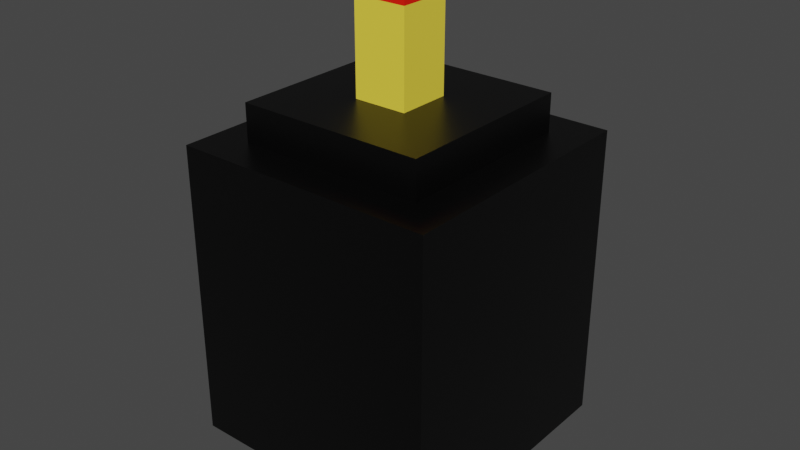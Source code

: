 # Source: Bomb.blend  (saved by Blender 2.93.21; exported with 4.5.12 LTS)
import bpy
from mathutils import Matrix  # noqa: F401  (used for matrix-valued properties, if any)

bpy.ops.wm.read_factory_settings(use_empty=True)
scene = bpy.context.scene
scene.name = 'Scene'

# ---- collections
col_collection = bpy.data.collections.new('Collection'); scene.collection.children.link(col_collection)

# ---- materials (node trees are filled in below, after node groups)
mat_black = bpy.data.materials.new('Black')
mat_black.alpha_threshold = 0.0
mat_black.use_transparent_shadow = False
mat_black.line_color = (0.0, 0.0, 0.0, 1.0)
mat_black_001 = bpy.data.materials.new('Black.001')
mat_black_001.alpha_threshold = 0.0
mat_black_001.use_transparent_shadow = False
mat_black_001.line_color = (0.0, 0.0, 0.0, 1.0)
mat_black_002 = bpy.data.materials.new('Black.002')
mat_black_002.alpha_threshold = 0.0
mat_black_002.use_transparent_shadow = False
mat_black_002.line_color = (0.0, 0.0, 0.0, 1.0)
mat_paille = bpy.data.materials.new('Paille')
mat_paille.use_transparent_shadow = False
mat_fire = bpy.data.materials.new('Fire')
mat_fire.use_transparent_shadow = False

# ---- material node trees
mat_black.use_nodes = True; mat_black.node_tree.nodes.clear()
_N = mat_black.node_tree.nodes; _L = mat_black.node_tree.links
n0 = _N.new('ShaderNodeOutputMaterial'); n0.name = 'Material Output'; n0.location = (300, 300)
n1 = _N.new('ShaderNodeBsdfPrincipled'); n1.name = 'Principled BSDF'; n1.location = (10, 300)
n1.distribution = 'GGX'
n1.subsurface_method = 'BURLEY'
n1.inputs[0].default_value = (0.0, 0.0, 0.0, 1.0)
n1.inputs[2].default_value = 0.4
n1.inputs[3].default_value = 1.45
n1.inputs[27].default_value = (0.0, 0.0, 0.0, 1.0)
n1.inputs[28].default_value = 1.0
_L.new(n1.outputs[0], n0.inputs[0])
n0.is_active_output = True
mat_black_001.use_nodes = True; mat_black_001.node_tree.nodes.clear()
_N = mat_black_001.node_tree.nodes; _L = mat_black_001.node_tree.links
n0 = _N.new('ShaderNodeOutputMaterial'); n0.name = 'Material Output'; n0.location = (300, 300)
n1 = _N.new('ShaderNodeBsdfPrincipled'); n1.name = 'Principled BSDF'; n1.location = (10, 300)
n1.distribution = 'GGX'
n1.subsurface_method = 'BURLEY'
n1.inputs[0].default_value = (0.0, 0.0, 0.0, 1.0)
n1.inputs[2].default_value = 0.4
n1.inputs[3].default_value = 1.45
n1.inputs[27].default_value = (0.0, 0.0, 0.0, 1.0)
n1.inputs[28].default_value = 1.0
_L.new(n1.outputs[0], n0.inputs[0])
n0.is_active_output = True
mat_black_002.use_nodes = True; mat_black_002.node_tree.nodes.clear()
_N = mat_black_002.node_tree.nodes; _L = mat_black_002.node_tree.links
n0 = _N.new('ShaderNodeOutputMaterial'); n0.name = 'Material Output'; n0.location = (300, 300)
n1 = _N.new('ShaderNodeBsdfPrincipled'); n1.name = 'Principled BSDF'; n1.location = (10, 300)
n1.distribution = 'GGX'
n1.subsurface_method = 'BURLEY'
n1.inputs[0].default_value = (0.0, 0.0, 0.0, 1.0)
n1.inputs[2].default_value = 0.4
n1.inputs[3].default_value = 1.45
n1.inputs[27].default_value = (0.0, 0.0, 0.0, 1.0)
n1.inputs[28].default_value = 1.0
_L.new(n1.outputs[0], n0.inputs[0])
n0.is_active_output = True
mat_paille.use_nodes = True; mat_paille.node_tree.nodes.clear()
_N = mat_paille.node_tree.nodes; _L = mat_paille.node_tree.links
n0 = _N.new('ShaderNodeBsdfPrincipled'); n0.name = 'Principled BSDF'; n0.location = (10, 300)
n0.distribution = 'GGX'
n0.subsurface_method = 'BURLEY'
n0.inputs[0].default_value = (0.9911, 0.7682, 0.06301, 1.0)
n0.inputs[3].default_value = 1.45
n0.inputs[27].default_value = (0.0, 0.0, 0.0, 1.0)
n0.inputs[28].default_value = 1.0
n1 = _N.new('ShaderNodeOutputMaterial'); n1.name = 'Material Output'; n1.location = (300, 300)
_L.new(n0.outputs[0], n1.inputs[0])
n1.is_active_output = True
mat_fire.use_nodes = True; mat_fire.node_tree.nodes.clear()
_N = mat_fire.node_tree.nodes; _L = mat_fire.node_tree.links
n0 = _N.new('ShaderNodeBsdfPrincipled'); n0.name = 'Principled BSDF'; n0.location = (10, 300)
n0.distribution = 'GGX'
n0.subsurface_method = 'BURLEY'
n0.inputs[0].default_value = (0.9911, 0.01096, 0.0, 1.0)
n0.inputs[3].default_value = 1.45
n0.inputs[27].default_value = (0.0, 0.0, 0.0, 1.0)
n0.inputs[28].default_value = 1.0
n1 = _N.new('ShaderNodeOutputMaterial'); n1.name = 'Material Output'; n1.location = (300, 300)
_L.new(n0.outputs[0], n1.inputs[0])
n1.is_active_output = True

# ---- world
world_world = bpy.data.worlds.new('World'); scene.world = world_world
world_world.use_nodes = True; world_world.node_tree.nodes.clear()
_N = world_world.node_tree.nodes; _L = world_world.node_tree.links
n0 = _N.new('ShaderNodeOutputWorld'); n0.name = 'World Output'; n0.location = (300, 300)
n1 = _N.new('ShaderNodeBackground'); n1.name = 'Background'; n1.location = (10, 300)
n1.inputs[0].default_value = (0.05088, 0.05088, 0.05088, 1.0)
_L.new(n1.outputs[0], n0.inputs[0])
n0.is_active_output = True
world_world.color = (0.05088, 0.05088, 0.05088)
world_world.use_sun_shadow = False
world_world.sun_shadow_jitter_overblur = 0.0

# ---- meshes
me_cube_001 = bpy.data.meshes.new('Cube.001')
me_cube_001.from_pydata([(-1.0, -1.0, -1.0), (-1.0, -1.0, 1.0), (-1.0, 1.0, -1.0), (-1.0, 1.0, 1.0), (1.0, -1.0, -1.0), (1.0, -1.0, 1.0), (1.0, 1.0, -1.0), (1.0, 1.0, 1.0)], [], [(0, 1, 3, 2), (2, 3, 7, 6), (6, 7, 5, 4), (4, 5, 1, 0), (2, 6, 4, 0), (7, 3, 1, 5)])
_uv = me_cube_001.uv_layers.new(name='UVMap')
_uv.uv.foreach_set('vector', [0.375, 0.0, 0.625, 0.0, 0.625, 0.25, 0.375, 0.25, 0.375, 0.25, 0.625, 0.25, 0.625, 0.5, 0.375, 0.5, 0.375, 0.5, 0.625, 0.5, 0.625, 0.75, 0.375, 0.75, 0.375, 0.75, 0.625, 0.75, 0.625, 1.0, 0.375, 1.0, 0.125, 0.5, 0.375, 0.5, 0.375, 0.75, 0.125, 0.75, 0.625, 0.5, 0.875, 0.5, 0.875, 0.75, 0.625, 0.75])
me_cube_001.materials.append(mat_black)
me_cube_001.use_remesh_fix_poles = True
me_cube_001.use_remesh_preserve_attributes = False
me_cube_001.update()
me_cube_002 = bpy.data.meshes.new('Cube.002')
me_cube_002.from_pydata([(-1.0, -1.0, -1.0), (-1.0, -1.0, 1.0), (-1.0, 1.0, -1.0), (-1.0, 1.0, 1.0), (1.0, -1.0, -1.0), (1.0, -1.0, 1.0), (1.0, 1.0, -1.0), (1.0, 1.0, 1.0)], [], [(0, 1, 3, 2), (2, 3, 7, 6), (6, 7, 5, 4), (4, 5, 1, 0), (2, 6, 4, 0), (7, 3, 1, 5)])
_uv = me_cube_002.uv_layers.new(name='UVMap')
_uv.uv.foreach_set('vector', [0.375, 0.0, 0.625, 0.0, 0.625, 0.25, 0.375, 0.25, 0.375, 0.25, 0.625, 0.25, 0.625, 0.5, 0.375, 0.5, 0.375, 0.5, 0.625, 0.5, 0.625, 0.75, 0.375, 0.75, 0.375, 0.75, 0.625, 0.75, 0.625, 1.0, 0.375, 1.0, 0.125, 0.5, 0.375, 0.5, 0.375, 0.75, 0.125, 0.75, 0.625, 0.5, 0.875, 0.5, 0.875, 0.75, 0.625, 0.75])
me_cube_002.materials.append(mat_black_001)
me_cube_002.use_remesh_fix_poles = True
me_cube_002.use_remesh_preserve_attributes = False
me_cube_002.update()
me_cube_003 = bpy.data.meshes.new('Cube.003')
me_cube_003.from_pydata([(-1.0, -1.0, -1.0), (-1.0, -1.0, 1.0), (-1.0, 1.0, -1.0), (-1.0, 1.0, 1.0), (1.0, -1.0, -1.0), (1.0, -1.0, 1.0), (1.0, 1.0, -1.0), (1.0, 1.0, 1.0)], [], [(0, 1, 3, 2), (2, 3, 7, 6), (6, 7, 5, 4), (4, 5, 1, 0), (2, 6, 4, 0), (7, 3, 1, 5)])
_uv = me_cube_003.uv_layers.new(name='UVMap')
_uv.uv.foreach_set('vector', [0.375, 0.0, 0.625, 0.0, 0.625, 0.25, 0.375, 0.25, 0.375, 0.25, 0.625, 0.25, 0.625, 0.5, 0.375, 0.5, 0.375, 0.5, 0.625, 0.5, 0.625, 0.75, 0.375, 0.75, 0.375, 0.75, 0.625, 0.75, 0.625, 1.0, 0.375, 1.0, 0.125, 0.5, 0.375, 0.5, 0.375, 0.75, 0.125, 0.75, 0.625, 0.5, 0.875, 0.5, 0.875, 0.75, 0.625, 0.75])
me_cube_003.materials.append(mat_black_002)
me_cube_003.use_remesh_fix_poles = True
me_cube_003.use_remesh_preserve_attributes = False
me_cube_003.update()
me_cube_004 = bpy.data.meshes.new('Cube.004')
me_cube_004.from_pydata([(-1.0, -1.0, -1.0), (-1.0, -1.0, 0.2593), (-1.0, 1.0, -1.0), (-1.0, 1.0, 0.2593), (1.0, -1.0, -1.0), (1.0, -1.0, 0.2593), (1.0, 1.0, -1.0), (1.0, 1.0, 0.2593)], [], [(0, 1, 3, 2), (2, 3, 7, 6), (6, 7, 5, 4), (4, 5, 1, 0), (2, 6, 4, 0), (7, 3, 1, 5)])
me_cube_004.polygons.foreach_set('material_index', [1, 1, 1, 1, 1, 1])
_uv = me_cube_004.uv_layers.new(name='UVMap')
_uv.uv.foreach_set('vector', [0.375, 0.0, 0.625, 0.0, 0.625, 0.25, 0.375, 0.25, 0.375, 0.25, 0.625, 0.25, 0.625, 0.5, 0.375, 0.5, 0.375, 0.5, 0.625, 0.5, 0.625, 0.75, 0.375, 0.75, 0.375, 0.75, 0.625, 0.75, 0.625, 1.0, 0.375, 1.0, 0.125, 0.5, 0.375, 0.5, 0.375, 0.75, 0.125, 0.75, 0.625, 0.5, 0.875, 0.5, 0.875, 0.75, 0.625, 0.75])
me_cube_004.materials.append(mat_paille)
me_cube_004.materials.append(mat_paille)
me_cube_004.use_remesh_fix_poles = True
me_cube_004.use_remesh_preserve_attributes = False
me_cube_004.update()
me_cube_005 = bpy.data.meshes.new('Cube.005')
me_cube_005.from_pydata([(-1.0, -1.0, -1.0), (-1.0, -1.0, 0.2593), (-1.0, 1.0, -1.0), (-1.0, 1.0, 0.2593), (1.0, -1.0, -1.0), (1.0, -1.0, 0.2593), (1.0, 1.0, -1.0), (1.0, 1.0, 0.2593)], [], [(0, 1, 3, 2), (2, 3, 7, 6), (6, 7, 5, 4), (4, 5, 1, 0), (2, 6, 4, 0), (7, 3, 1, 5)])
me_cube_005.polygons.foreach_set('material_index', [1, 1, 1, 1, 1, 1])
_uv = me_cube_005.uv_layers.new(name='UVMap')
_uv.uv.foreach_set('vector', [0.375, 0.0, 0.625, 0.0, 0.625, 0.25, 0.375, 0.25, 0.375, 0.25, 0.625, 0.25, 0.625, 0.5, 0.375, 0.5, 0.375, 0.5, 0.625, 0.5, 0.625, 0.75, 0.375, 0.75, 0.375, 0.75, 0.625, 0.75, 0.625, 1.0, 0.375, 1.0, 0.125, 0.5, 0.375, 0.5, 0.375, 0.75, 0.125, 0.75, 0.625, 0.5, 0.875, 0.5, 0.875, 0.75, 0.625, 0.75])
me_cube_005.materials.append(mat_fire)
me_cube_005.materials.append(mat_fire)
me_cube_005.use_remesh_fix_poles = True
me_cube_005.use_remesh_preserve_attributes = False
me_cube_005.update()

# ---- objects
ob_cube = bpy.data.objects.new('Cube', me_cube_001)
ob_cube_001 = bpy.data.objects.new('Cube.001', me_cube_002)
ob_cube_002 = bpy.data.objects.new('Cube.002', me_cube_003)
ob_cube_003 = bpy.data.objects.new('Cube.003', me_cube_004)
ob_cube_004 = bpy.data.objects.new('Cube.004', me_cube_005)

# ---- transforms, parenting, visibility, modifiers, constraints
ob_cube.location = (0.0, 0.0, -0.3)
ob_cube.scale = (0.49, 0.49, 0.56)
ob_cube_001.location = (0.0, 0.0, -0.93)
ob_cube_001.scale = (0.35, 0.35, 0.07)
ob_cube_002.location = (0.0, 0.0, 0.3298)
ob_cube_002.scale = (0.35, 0.35, 0.07)
ob_cube_003.location = (0.0, 0.0, 0.67)
ob_cube_003.scale = (0.1, 0.1, 0.27)
ob_cube_004.location = (0.0, 0.0, 0.8482)
ob_cube_004.scale = (0.1, 0.1, 0.108)

# ---- collection membership
col_collection.objects.link(ob_cube)
col_collection.objects.link(ob_cube_001)
col_collection.objects.link(ob_cube_002)
col_collection.objects.link(ob_cube_003)
col_collection.objects.link(ob_cube_004)

# ---- scene / render settings (as saved in the file)
scene.frame_start = 1; scene.frame_end = 250; scene.frame_set(1)
scene.render.engine = 'BLENDER_EEVEE_NEXT'
scene.cycles.use_denoising = False
scene.cycles.samples = 128
scene.cycles.sampling_pattern = 'TABULATED_SOBOL'
scene.cycles.use_adaptive_sampling = False
scene.cycles.use_light_tree = False
scene.view_settings.view_transform = 'Filmic'
bpy.context.view_layer.update()

# ---- added for rendering (the .blend has no active camera and no usable light): camera, sun
cam_auto = bpy.data.cameras.new('AutoCamera')
cam_auto.lens = 50.0
cam_auto.sensor_width = 36.0
cam_auto.clip_end = 1000.0
ob_auto_camera = bpy.data.objects.new('AutoCamera', cam_auto)
scene.collection.objects.link(ob_auto_camera)
ob_auto_camera.location = (2.15813, -2.58976, 1.66458)
ob_auto_camera.rotation_euler = (1.09748, -7.21219e-08, 0.694738)
scene.camera = ob_auto_camera
light_auto_sun = bpy.data.lights.new('AutoSun', 'SUN')
light_auto_sun.energy = 3.0
light_auto_sun.angle = 0.0523599
ob_auto_sun = bpy.data.objects.new('AutoSun', light_auto_sun)
scene.collection.objects.link(ob_auto_sun)
ob_auto_sun.rotation_euler = (0.872665, 0.174533, 0.523599)
bpy.context.view_layer.update()
